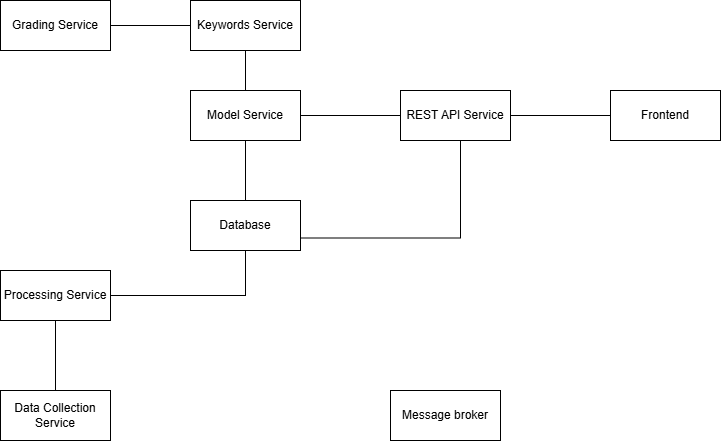

The diagram above was exported from draw.io. Its source (the exported page's mxGraphModel, read from the mxfile embedded in the PNG):
<mxGraphModel dx="1381" dy="790" grid="1" gridSize="10" guides="1" tooltips="1" connect="1" arrows="1" fold="1" page="1" pageScale="1" pageWidth="850" pageHeight="1100" math="0" shadow="0">
  <root>
    <mxCell id="0" />
    <mxCell id="1" parent="0" />
    <mxCell id="6q6lVC68sbKpTD-Sqf_K-12" edge="1" parent="1" source="6q6lVC68sbKpTD-Sqf_K-1" style="edgeStyle=orthogonalEdgeStyle;rounded=0;orthogonalLoop=1;jettySize=auto;html=1;entryX=0.5;entryY=1;entryDx=0;entryDy=0;endArrow=none;endFill=0;" target="6q6lVC68sbKpTD-Sqf_K-2">
      <mxGeometry relative="1" as="geometry" />
    </mxCell>
    <mxCell id="6q6lVC68sbKpTD-Sqf_K-1" parent="1" style="html=1;whiteSpace=wrap;" value="Data Collection Service " vertex="1">
      <mxGeometry height="50" width="110" x="100" y="550" as="geometry" />
    </mxCell>
    <mxCell id="6q6lVC68sbKpTD-Sqf_K-13" edge="1" parent="1" source="6q6lVC68sbKpTD-Sqf_K-2" style="edgeStyle=orthogonalEdgeStyle;rounded=0;orthogonalLoop=1;jettySize=auto;html=1;endArrow=none;endFill=0;" target="6q6lVC68sbKpTD-Sqf_K-9">
      <mxGeometry relative="1" as="geometry" />
    </mxCell>
    <mxCell id="6q6lVC68sbKpTD-Sqf_K-2" parent="1" style="html=1;whiteSpace=wrap;" value="Processing Service" vertex="1">
      <mxGeometry height="50" width="110" x="100" y="430" as="geometry" />
    </mxCell>
    <mxCell id="6q6lVC68sbKpTD-Sqf_K-15" edge="1" parent="1" source="6q6lVC68sbKpTD-Sqf_K-3" style="edgeStyle=orthogonalEdgeStyle;rounded=0;orthogonalLoop=1;jettySize=auto;html=1;entryX=0.5;entryY=0;entryDx=0;entryDy=0;endArrow=none;endFill=0;" target="6q6lVC68sbKpTD-Sqf_K-9">
      <mxGeometry relative="1" as="geometry" />
    </mxCell>
    <mxCell id="6q6lVC68sbKpTD-Sqf_K-16" edge="1" parent="1" source="6q6lVC68sbKpTD-Sqf_K-3" style="edgeStyle=orthogonalEdgeStyle;rounded=0;orthogonalLoop=1;jettySize=auto;html=1;endArrow=none;endFill=0;" target="6q6lVC68sbKpTD-Sqf_K-7">
      <mxGeometry relative="1" as="geometry" />
    </mxCell>
    <mxCell id="6q6lVC68sbKpTD-Sqf_K-3" parent="1" style="html=1;whiteSpace=wrap;" value="Model Service" vertex="1">
      <mxGeometry height="50" width="110" x="290" y="250" as="geometry" />
    </mxCell>
    <mxCell id="6q6lVC68sbKpTD-Sqf_K-22" edge="1" parent="1" source="6q6lVC68sbKpTD-Sqf_K-4" style="edgeStyle=orthogonalEdgeStyle;rounded=0;orthogonalLoop=1;jettySize=auto;html=1;entryX=0.5;entryY=0;entryDx=0;entryDy=0;endArrow=none;endFill=0;" target="6q6lVC68sbKpTD-Sqf_K-3">
      <mxGeometry relative="1" as="geometry" />
    </mxCell>
    <mxCell id="6q6lVC68sbKpTD-Sqf_K-23" edge="1" parent="1" source="6q6lVC68sbKpTD-Sqf_K-4" style="edgeStyle=orthogonalEdgeStyle;rounded=0;orthogonalLoop=1;jettySize=auto;html=1;entryX=1;entryY=0.5;entryDx=0;entryDy=0;endArrow=none;endFill=0;" target="6q6lVC68sbKpTD-Sqf_K-5">
      <mxGeometry relative="1" as="geometry" />
    </mxCell>
    <mxCell id="6q6lVC68sbKpTD-Sqf_K-4" parent="1" style="html=1;whiteSpace=wrap;" value="Keywords Service" vertex="1">
      <mxGeometry height="50" width="110" x="290" y="160" as="geometry" />
    </mxCell>
    <mxCell id="6q6lVC68sbKpTD-Sqf_K-5" parent="1" style="html=1;whiteSpace=wrap;" value="Grading Service" vertex="1">
      <mxGeometry height="50" width="110" x="100" y="160" as="geometry" />
    </mxCell>
    <mxCell id="6q6lVC68sbKpTD-Sqf_K-18" edge="1" parent="1" source="6q6lVC68sbKpTD-Sqf_K-7" style="edgeStyle=orthogonalEdgeStyle;rounded=0;orthogonalLoop=1;jettySize=auto;html=1;entryX=1;entryY=0.75;entryDx=0;entryDy=0;endArrow=none;endFill=0;" target="6q6lVC68sbKpTD-Sqf_K-9">
      <mxGeometry relative="1" as="geometry">
        <Array as="points">
          <mxPoint x="560" y="398" />
        </Array>
      </mxGeometry>
    </mxCell>
    <mxCell id="6q6lVC68sbKpTD-Sqf_K-20" edge="1" parent="1" source="6q6lVC68sbKpTD-Sqf_K-7" style="edgeStyle=orthogonalEdgeStyle;rounded=0;orthogonalLoop=1;jettySize=auto;html=1;endArrow=none;endFill=0;" target="6q6lVC68sbKpTD-Sqf_K-8">
      <mxGeometry relative="1" as="geometry" />
    </mxCell>
    <mxCell id="6q6lVC68sbKpTD-Sqf_K-7" parent="1" style="html=1;whiteSpace=wrap;" value="REST API Service" vertex="1">
      <mxGeometry height="50" width="110" x="500" y="250" as="geometry" />
    </mxCell>
    <mxCell id="6q6lVC68sbKpTD-Sqf_K-8" parent="1" style="html=1;whiteSpace=wrap;" value="Frontend" vertex="1">
      <mxGeometry height="50" width="110" x="710" y="250" as="geometry" />
    </mxCell>
    <mxCell id="6q6lVC68sbKpTD-Sqf_K-9" parent="1" style="html=1;whiteSpace=wrap;" value="Database" vertex="1">
      <mxGeometry height="50" width="110" x="290" y="360" as="geometry" />
    </mxCell>
    <mxCell id="6q6lVC68sbKpTD-Sqf_K-10" parent="1" style="html=1;whiteSpace=wrap;" value="Message broker" vertex="1">
      <mxGeometry height="50" width="110" x="490" y="550" as="geometry" />
    </mxCell>
  </root>
</mxGraphModel>